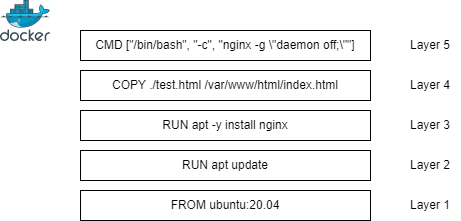

The diagram above was exported from draw.io. Its source (the exported page's mxGraphModel, read from the mxfile embedded in the PNG):
<mxGraphModel dx="794" dy="430" grid="1" gridSize="10" guides="1" tooltips="1" connect="1" arrows="1" fold="1" page="1" pageScale="1" pageWidth="827" pageHeight="1169" math="0" shadow="0">
  <root>
    <mxCell id="0" />
    <mxCell id="1" parent="0" />
    <mxCell id="TD0IIRw2VBvX2-1zVKR6-2" value="RUN apt update" style="rounded=0;whiteSpace=wrap;html=1;" vertex="1" parent="1">
      <mxGeometry x="380" y="230" width="290" height="30" as="geometry" />
    </mxCell>
    <mxCell id="TD0IIRw2VBvX2-1zVKR6-3" value="RUN apt -y install nginx" style="rounded=0;whiteSpace=wrap;html=1;" vertex="1" parent="1">
      <mxGeometry x="380" y="190" width="290" height="30" as="geometry" />
    </mxCell>
    <mxCell id="TD0IIRw2VBvX2-1zVKR6-4" value="COPY ./test.html /var/www/html/index.html" style="rounded=0;whiteSpace=wrap;html=1;" vertex="1" parent="1">
      <mxGeometry x="380" y="150" width="290" height="30" as="geometry" />
    </mxCell>
    <mxCell id="TD0IIRw2VBvX2-1zVKR6-10" value="" style="image;sketch=0;aspect=fixed;html=1;points=[];align=center;fontSize=12;image=img/lib/mscae/Docker.svg;" vertex="1" parent="1">
      <mxGeometry x="300" y="80" width="50" height="41" as="geometry" />
    </mxCell>
    <mxCell id="TD0IIRw2VBvX2-1zVKR6-31" value="CMD [&quot;/bin/bash&quot;, &quot;-c&quot;, &quot;nginx -g \&quot;daemon off;\&quot;&quot;]" style="rounded=0;whiteSpace=wrap;html=1;" vertex="1" parent="1">
      <mxGeometry x="380" y="110" width="290" height="30" as="geometry" />
    </mxCell>
    <mxCell id="TD0IIRw2VBvX2-1zVKR6-32" value="FROM ubuntu:20.04" style="rounded=0;whiteSpace=wrap;html=1;" vertex="1" parent="1">
      <mxGeometry x="380" y="270" width="290" height="30" as="geometry" />
    </mxCell>
    <mxCell id="TD0IIRw2VBvX2-1zVKR6-33" value="Layer 1" style="text;html=1;strokeColor=none;fillColor=none;align=center;verticalAlign=middle;whiteSpace=wrap;rounded=0;" vertex="1" parent="1">
      <mxGeometry x="700" y="270" width="60" height="30" as="geometry" />
    </mxCell>
    <mxCell id="TD0IIRw2VBvX2-1zVKR6-34" value="Layer 2" style="text;html=1;strokeColor=none;fillColor=none;align=center;verticalAlign=middle;whiteSpace=wrap;rounded=0;" vertex="1" parent="1">
      <mxGeometry x="700" y="230" width="60" height="30" as="geometry" />
    </mxCell>
    <mxCell id="TD0IIRw2VBvX2-1zVKR6-35" value="Layer 3" style="text;html=1;strokeColor=none;fillColor=none;align=center;verticalAlign=middle;whiteSpace=wrap;rounded=0;" vertex="1" parent="1">
      <mxGeometry x="700" y="190" width="60" height="30" as="geometry" />
    </mxCell>
    <mxCell id="TD0IIRw2VBvX2-1zVKR6-36" value="Layer 4" style="text;html=1;strokeColor=none;fillColor=none;align=center;verticalAlign=middle;whiteSpace=wrap;rounded=0;" vertex="1" parent="1">
      <mxGeometry x="700" y="150" width="60" height="30" as="geometry" />
    </mxCell>
    <mxCell id="TD0IIRw2VBvX2-1zVKR6-37" value="Layer 5" style="text;html=1;strokeColor=none;fillColor=none;align=center;verticalAlign=middle;whiteSpace=wrap;rounded=0;" vertex="1" parent="1">
      <mxGeometry x="700" y="110" width="60" height="30" as="geometry" />
    </mxCell>
  </root>
</mxGraphModel>